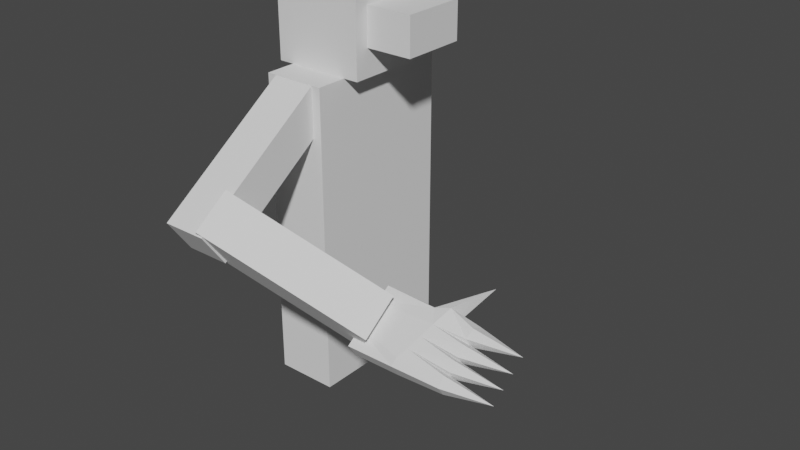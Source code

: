 # Source: Enemy.blend  (saved by Blender 2.93.21; exported with 4.5.12 LTS)
import bpy
from mathutils import Matrix  # noqa: F401  (used for matrix-valued properties, if any)

bpy.ops.wm.read_factory_settings(use_empty=True)
scene = bpy.context.scene
scene.name = 'Scene'

# ---- collections
col_collection = bpy.data.collections.new('Collection'); scene.collection.children.link(col_collection)

# ---- world
world_world = bpy.data.worlds.new('World'); scene.world = world_world
world_world.use_nodes = True; world_world.node_tree.nodes.clear()
_N = world_world.node_tree.nodes; _L = world_world.node_tree.links
n0 = _N.new('ShaderNodeOutputWorld'); n0.name = 'World Output'; n0.location = (300, 300)
n1 = _N.new('ShaderNodeBackground'); n1.name = 'Background'; n1.location = (10, 300)
n1.inputs[0].default_value = (0.05088, 0.05088, 0.05088, 1.0)
_L.new(n1.outputs[0], n0.inputs[0])
n0.is_active_output = True
world_world.color = (0.05088, 0.05088, 0.05088)
world_world.use_sun_shadow = False
world_world.sun_shadow_jitter_overblur = 0.0

# ---- meshes
me_cone_002 = bpy.data.meshes.new('Cone.002')
me_cone_002.from_pydata([(0.0, 0.02254, -0.075), (0.02853, 0.009271, -0.075), (0.01763, -0.02427, -0.075), (-0.01763, -0.02427, -0.075), (-0.02853, 0.009271, -0.075), (0.0, 0.0, 0.075), (0.0, 0.06819, -0.075), (0.02853, 0.05639, -0.075), (0.01763, 0.02285, -0.075), (-0.01763, 0.02629, -0.06981), (-0.02853, 0.05639, -0.075), (0.0, 0.04712, 0.075), (0.0, 0.1188, -0.075), (0.02853, 0.1045, -0.075), (0.01763, 0.07095, -0.075), (-0.01763, 0.07095, -0.075), (-0.02853, 0.1045, -0.075), (0.0, 0.09522, 0.075), (-1.228e-08, 0.1756, -0.2261), (0.02853, 0.1652, -0.2082), (0.02576, 0.1769, -0.1538), (-0.03427, 0.1808, -0.1605), (-0.02853, 0.1652, -0.2082), (0.0001052, 0.2881, -0.09617), (0.025, -0.02693, -0.375), (-0.025, -0.02693, -0.375), (0.025, 0.1731, -0.375), (-0.025, 0.1731, -0.375), (0.025, -0.02693, -0.375), (8.882e-16, 0.1751, -0.075), (0.02853, 0.1543, -0.075), (0.01763, 0.1208, -0.075), (-0.01763, 0.1243, -0.08243), (-0.02853, 0.1543, -0.075), (8.882e-16, 0.1451, 0.075), (-0.025, -0.02693, -0.375), (0.025, -0.02693, -0.225), (-0.025, -0.02693, -0.225), (-0.03673, 0.1192, -0.1796), (-0.0362, 0.0763, -0.1929), (-0.0356, 0.03234, -0.2066), (-0.03406, -0.001059, -0.2205), (-0.025, 0.1731, -0.375), (-0.025, 0.1219, -0.375), (-0.025, 0.08019, -0.375), (-0.025, 0.03296, -0.375), (-0.025, -0.002622, -0.375), (0.02347, 0.1192, -0.1796), (0.02538, 0.0763, -0.1929), (0.02734, 0.03234, -0.2066), (0.02441, -0.001059, -0.2205), (0.025, -0.02693, -0.375), (0.025, 0.1731, -0.375), (0.025, 0.1219, -0.375), (0.025, 0.08019, -0.375), (0.025, 0.03296, -0.375), (0.025, -0.002622, -0.375)], [(42, 35), (25, 27), (24, 28), (35, 25), (28, 36), (21, 40)], [(0, 5, 1), (1, 5, 2), (2, 5, 3), (35, 51, 36, 37), (3, 5, 4), (4, 5, 0), (6, 11, 7), (7, 11, 8), (8, 11, 9), (29, 30, 20), (9, 11, 10), (10, 11, 6), (12, 17, 13), (13, 17, 14), (14, 17, 15), (29, 21, 33), (15, 17, 16), (16, 17, 12), (18, 23, 19), (19, 23, 20), (20, 23, 21), (21, 23, 22), (22, 23, 18), (29, 20, 21), (18, 19, 26), (18, 27, 22), (29, 34, 30), (30, 34, 31), (31, 34, 32), (32, 34, 33), (33, 34, 29), (18, 42, 52), (36, 3, 37), (3, 36, 2), (40, 41, 4), (21, 38, 32), (2, 36, 1), (33, 21, 32), (38, 12, 32), (12, 38, 16), (39, 15, 16), (38, 39, 16), (39, 6, 15), (6, 39, 10), (40, 9, 10), (10, 39, 40), (40, 0, 9), (0, 40, 4), (4, 41, 3), (37, 3, 41), (21, 22, 38), (43, 22, 42), (22, 43, 38), (44, 38, 43), (38, 44, 39), (40, 39, 44), (40, 44, 45), (41, 40, 45), (41, 45, 37), (46, 37, 45), (37, 46, 35), (9, 0, 8), (1, 36, 50), (0, 1, 8), (1, 50, 8), (50, 49, 8), (8, 49, 7), (49, 48, 7), (15, 6, 14), (6, 7, 14), (7, 48, 14), (14, 48, 13), (48, 47, 13), (32, 12, 31), (12, 13, 31), (13, 47, 31), (31, 47, 30), (30, 47, 20), (53, 52, 42, 43), (43, 53, 54, 44), (44, 54, 55, 45), (45, 55, 56, 46), (51, 35, 46, 56), (20, 47, 19), (53, 19, 52), (19, 53, 47), (53, 47, 54), (47, 48, 54), (54, 48, 55), (48, 49, 55), (50, 56, 49), (55, 49, 56), (56, 50, 51), (36, 51, 50)])
_uv = me_cone_002.uv_layers.new(name='UVMap')
_uv.uv.foreach_set('vector', [0.25, 0.49, 0.25, 0.25, 0.4783, 0.3242, 0.4783, 0.3242, 0.25, 0.25, 0.3911, 0.05584, 0.3911, 0.05584, 0.25, 0.25, 0.1089, 0.05584, 0.625, 0.0, 0.0, 0.0, 0.375, 0.0, 0.625, 0.0, 0.1089, 0.05584, 0.25, 0.25, 0.02175, 0.3242, 0.02175, 0.3242, 0.25, 0.25, 0.25, 0.49, 0.25, 0.49, 0.25, 0.25, 0.4783, 0.3242, 0.4783, 0.3242, 0.25, 0.25, 0.3911, 0.05584, 0.3911, 0.05584, 0.25, 0.25, 0.1089, 0.05584, 0.25, 0.49, 0.4783, 0.3242, 0.3911, 0.05584, 0.1089, 0.05584, 0.25, 0.25, 0.02175, 0.3242, 0.02175, 0.3242, 0.25, 0.25, 0.25, 0.49, 0.25, 0.49, 0.25, 0.25, 0.4783, 0.3242, 0.4783, 0.3242, 0.25, 0.25, 0.3911, 0.05584, 0.3911, 0.05584, 0.25, 0.25, 0.1089, 0.05584, 0.25, 0.49, 0.1089, 0.05584, 0.02175, 0.3242, 0.1089, 0.05584, 0.25, 0.25, 0.02175, 0.3242, 0.02175, 0.3242, 0.25, 0.25, 0.25, 0.49, 0.25, 0.49, 0.25, 0.25, 0.4783, 0.3242, 0.4783, 0.3242, 0.25, 0.25, 0.3911, 0.05584, 0.3911, 0.05584, 0.25, 0.25, 0.1089, 0.05584, 0.1089, 0.05584, 0.25, 0.25, 0.02175, 0.3242, 0.02175, 0.3242, 0.25, 0.25, 0.25, 0.49, 0.0, 0.0, 0.3911, 0.05584, 0.1089, 0.05584, 0.0, 0.0, 0.4783, 0.3242, 0.375, 0.25, 0.0, 0.0, 0.625, 0.25, 0.02175, 0.3242, 0.25, 0.49, 0.25, 0.25, 0.4783, 0.3242, 0.4783, 0.3242, 0.25, 0.25, 0.3911, 0.05584, 0.3911, 0.05584, 0.25, 0.25, 0.1089, 0.05584, 0.1089, 0.05584, 0.25, 0.25, 0.02175, 0.3242, 0.02175, 0.3242, 0.25, 0.25, 0.25, 0.49, 0.0, 0.0, 0.0, 0.0, 0.0, 0.0, 0.375, 0.0, 0.0, 0.0, 0.625, 0.0, 0.0, 0.0, 0.375, 0.0, 0.3911, 0.05584, 0.0, 0.0, 0.0, 0.0, 0.02175, 0.3242, 0.1089, 0.05584, 0.0, 0.0, 0.1089, 0.05584, 0.3911, 0.05584, 0.375, 0.0, 0.4783, 0.3242, 0.02175, 0.3242, 0.1089, 0.05584, 0.1089, 0.05584, 0.0, 0.0, 0.0, 0.0, 0.1089, 0.05584, 0.0, 0.0, 0.0, 0.0, 0.02175, 0.3242, 0.0, 0.0, 0.1089, 0.05584, 0.02175, 0.3242, 0.0, 0.0, 0.0, 0.0, 0.02175, 0.3242, 0.0, 0.0, 0.0, 0.0, 0.1089, 0.05584, 0.0, 0.0, 0.0, 0.0, 0.02175, 0.3242, 0.0, 0.0, 0.1089, 0.05584, 0.02175, 0.3242, 0.02175, 0.3242, 0.0, 0.0, 0.0, 0.0, 0.0, 0.0, 0.0, 0.0, 0.1089, 0.05584, 0.0, 0.0, 0.0, 0.0, 0.02175, 0.3242, 0.02175, 0.3242, 0.0, 0.0, 0.1089, 0.05584, 0.625, 0.0, 0.1089, 0.05584, 0.0, 0.0, 0.1089, 0.05584, 0.02175, 0.3242, 0.0, 0.0, 0.0, 0.0, 0.0, 0.0, 0.0, 0.0, 0.0, 0.0, 0.0, 0.0, 0.0, 0.0, 0.0, 0.0, 0.0, 0.0, 0.0, 0.0, 0.0, 0.0, 0.0, 0.0, 0.0, 0.0, 0.0, 0.0, 0.0, 0.0, 0.0, 0.0, 0.0, 0.0, 0.0, 0.0, 0.0, 0.0, 0.0, 0.0, 0.0, 0.0, 0.0, 0.0, 0.0, 0.0, 0.0, 0.0, 0.625, 0.0, 0.0, 0.0, 0.625, 0.0, 0.0, 0.0, 0.625, 0.0, 0.0, 0.0, 0.625, 0.0, 0.1089, 0.05584, 0.0, 0.0, 0.3911, 0.05584, 0.4783, 0.3242, 0.375, 0.0, 0.0, 0.0, 0.0, 0.0, 0.4783, 0.3242, 0.3911, 0.05584, 0.4783, 0.3242, 0.0, 0.0, 0.3911, 0.05584, 0.0, 0.0, 0.0, 0.0, 0.3911, 0.05584, 0.3911, 0.05584, 0.0, 0.0, 0.4783, 0.3242, 0.0, 0.0, 0.0, 0.0, 0.4783, 0.3242, 0.1089, 0.05584, 0.0, 0.0, 0.3911, 0.05584, 0.0, 0.0, 0.4783, 0.3242, 0.3911, 0.05584, 0.4783, 0.3242, 0.0, 0.0, 0.3911, 0.05584, 0.3911, 0.05584, 0.0, 0.0, 0.4783, 0.3242, 0.0, 0.0, 0.0, 0.0, 0.4783, 0.3242, 0.1089, 0.05584, 0.0, 0.0, 0.3911, 0.05584, 0.0, 0.0, 0.4783, 0.3242, 0.3911, 0.05584, 0.4783, 0.3242, 0.0, 0.0, 0.3911, 0.05584, 0.3911, 0.05584, 0.0, 0.0, 0.4783, 0.3242, 0.4783, 0.3242, 0.0, 0.0, 0.3911, 0.05584, 0.0, 0.0, 0.0, 0.0, 0.0, 0.0, 0.0, 0.0, 0.0, 0.0, 0.0, 0.0, 0.0, 0.0, 0.0, 0.0, 0.0, 0.0, 0.0, 0.0, 0.0, 0.0, 0.0, 0.0, 0.0, 0.0, 0.0, 0.0, 0.0, 0.0, 0.0, 0.0, 0.0, 0.0, 0.625, 0.0, 0.0, 0.0, 0.0, 0.0, 0.3911, 0.05584, 0.0, 0.0, 0.4783, 0.3242, 0.0, 0.0, 0.0, 0.0, 0.0, 0.0, 0.4783, 0.3242, 0.0, 0.0, 0.0, 0.0, 0.0, 0.0, 0.0, 0.0, 0.0, 0.0, 0.0, 0.0, 0.0, 0.0, 0.0, 0.0, 0.0, 0.0, 0.0, 0.0, 0.0, 0.0, 0.0, 0.0, 0.0, 0.0, 0.0, 0.0, 0.0, 0.0, 0.0, 0.0, 0.0, 0.0, 0.0, 0.0, 0.0, 0.0, 0.0, 0.0, 0.0, 0.0, 0.0, 0.0, 0.0, 0.0, 0.375, 0.0, 0.0, 0.0, 0.0, 0.0])
me_cone_002.use_remesh_fix_poles = True
me_cone_002.use_remesh_preserve_attributes = False
me_cone_002.update()
me_cube_003 = bpy.data.meshes.new('Cube.003')
me_cube_003.from_pydata([(-0.5, -0.5, -0.5), (-0.5, -0.5, 0.5), (-0.5, 0.5, -0.5), (-0.5, 0.5, 0.5), (0.5, -0.5, -0.5), (0.5, -0.5, 0.5), (0.5, 0.5, -0.5), (0.5, 0.5, 0.5)], [], [(0, 1, 3, 2), (2, 3, 7, 6), (6, 7, 5, 4), (4, 5, 1, 0), (2, 6, 4, 0), (7, 3, 1, 5)])
_uv = me_cube_003.uv_layers.new(name='UVMap')
_uv.uv.foreach_set('vector', [0.375, 0.0, 0.625, 0.0, 0.625, 0.25, 0.375, 0.25, 0.375, 0.25, 0.625, 0.25, 0.625, 0.5, 0.375, 0.5, 0.375, 0.5, 0.625, 0.5, 0.625, 0.75, 0.375, 0.75, 0.375, 0.75, 0.625, 0.75, 0.625, 1.0, 0.375, 1.0, 0.125, 0.5, 0.375, 0.5, 0.375, 0.75, 0.125, 0.75, 0.625, 0.5, 0.875, 0.5, 0.875, 0.75, 0.625, 0.75])
me_cube_003.use_remesh_fix_poles = True
me_cube_003.use_remesh_preserve_attributes = False
me_cube_003.update()
me_cube_004 = bpy.data.meshes.new('Cube.004')
me_cube_004.from_pydata([(-0.5, -0.5, -0.5), (-0.5, -0.5, 0.5), (-0.5, 0.5, -0.5), (-0.5, 0.5, 0.5), (0.5, -0.5, -0.5), (0.5, -0.5, 0.5), (0.5, 0.5, -0.5), (0.5, 0.5, 0.5)], [], [(0, 1, 3, 2), (2, 3, 7, 6), (6, 7, 5, 4), (4, 5, 1, 0), (2, 6, 4, 0), (7, 3, 1, 5)])
_uv = me_cube_004.uv_layers.new(name='UVMap')
_uv.uv.foreach_set('vector', [0.375, 0.0, 0.625, 0.0, 0.625, 0.25, 0.375, 0.25, 0.375, 0.25, 0.625, 0.25, 0.625, 0.5, 0.375, 0.5, 0.375, 0.5, 0.625, 0.5, 0.625, 0.75, 0.375, 0.75, 0.375, 0.75, 0.625, 0.75, 0.625, 1.0, 0.375, 1.0, 0.125, 0.5, 0.375, 0.5, 0.375, 0.75, 0.125, 0.75, 0.625, 0.5, 0.875, 0.5, 0.875, 0.75, 0.625, 0.75])
me_cube_004.use_remesh_fix_poles = True
me_cube_004.use_remesh_preserve_attributes = False
me_cube_004.update()
me_cube_005 = bpy.data.meshes.new('Cube.005')
me_cube_005.from_pydata([(-0.5, -0.5, -0.5), (-0.5, -0.5, 0.5), (-0.5, 0.5, -0.5), (-0.5, 0.5, 0.5), (0.5, -0.5, -0.5), (0.5, -0.5, 0.5), (0.5, 0.5, -0.5), (0.5, 0.5, 0.5)], [], [(0, 1, 3, 2), (2, 3, 7, 6), (6, 7, 5, 4), (4, 5, 1, 0), (2, 6, 4, 0), (7, 3, 1, 5)])
_uv = me_cube_005.uv_layers.new(name='UVMap')
_uv.uv.foreach_set('vector', [0.375, 0.0, 0.625, 0.0, 0.625, 0.25, 0.375, 0.25, 0.375, 0.25, 0.625, 0.25, 0.625, 0.5, 0.375, 0.5, 0.375, 0.5, 0.625, 0.5, 0.625, 0.75, 0.375, 0.75, 0.375, 0.75, 0.625, 0.75, 0.625, 1.0, 0.375, 1.0, 0.125, 0.5, 0.375, 0.5, 0.375, 0.75, 0.125, 0.75, 0.625, 0.5, 0.875, 0.5, 0.875, 0.75, 0.625, 0.75])
me_cube_005.use_remesh_fix_poles = True
me_cube_005.use_remesh_preserve_attributes = False
me_cube_005.update()
me_cube_006 = bpy.data.meshes.new('Cube.006')
me_cube_006.from_pydata([(-0.5, -0.5, -0.5), (-0.5, -0.5, 0.5), (-0.5, 0.5, -0.5), (-0.5, 0.5, 0.5), (0.5, -0.5, -0.5), (0.5, -0.5, 0.5), (0.5, 0.5, -0.5), (0.5, 0.5, 0.5)], [], [(0, 1, 3, 2), (2, 3, 7, 6), (6, 7, 5, 4), (4, 5, 1, 0), (2, 6, 4, 0), (7, 3, 1, 5)])
_uv = me_cube_006.uv_layers.new(name='UVMap')
_uv.uv.foreach_set('vector', [0.375, 0.0, 0.625, 0.0, 0.625, 0.25, 0.375, 0.25, 0.375, 0.25, 0.625, 0.25, 0.625, 0.5, 0.375, 0.5, 0.375, 0.5, 0.625, 0.5, 0.625, 0.75, 0.375, 0.75, 0.375, 0.75, 0.625, 0.75, 0.625, 1.0, 0.375, 1.0, 0.125, 0.5, 0.375, 0.5, 0.375, 0.75, 0.125, 0.75, 0.625, 0.5, 0.875, 0.5, 0.875, 0.75, 0.625, 0.75])
me_cube_006.use_remesh_fix_poles = True
me_cube_006.use_remesh_preserve_attributes = False
me_cube_006.update()
me_cube_008 = bpy.data.meshes.new('Cube.008')
me_cube_008.from_pydata([(-0.5, -0.5, -0.5), (-0.5, -0.5, 0.5), (-0.5, 0.5, -0.5), (-0.5, 0.5, 0.5), (0.5, -0.5, -0.5), (0.5, -0.5, 0.5), (0.5, 0.5, -0.5), (0.5, 0.5, 0.5)], [], [(0, 1, 3, 2), (2, 3, 7, 6), (6, 7, 5, 4), (4, 5, 1, 0), (2, 6, 4, 0), (7, 3, 1, 5)])
_uv = me_cube_008.uv_layers.new(name='UVMap')
_uv.uv.foreach_set('vector', [0.375, 0.0, 0.625, 0.0, 0.625, 0.25, 0.375, 0.25, 0.375, 0.25, 0.625, 0.25, 0.625, 0.5, 0.375, 0.5, 0.375, 0.5, 0.625, 0.5, 0.625, 0.75, 0.375, 0.75, 0.375, 0.75, 0.625, 0.75, 0.625, 1.0, 0.375, 1.0, 0.125, 0.5, 0.375, 0.5, 0.375, 0.75, 0.125, 0.75, 0.625, 0.5, 0.875, 0.5, 0.875, 0.75, 0.625, 0.75])
me_cube_008.use_remesh_fix_poles = True
me_cube_008.use_remesh_preserve_attributes = False
me_cube_008.update()

# ---- objects
ob_main = bpy.data.objects.new('Main', me_cone_002)
ob_corps = bpy.data.objects.new('Corps', me_cube_003)
ob_tete = bpy.data.objects.new('Tete', me_cube_004)
ob_bouche = bpy.data.objects.new('Bouche', me_cube_005)
ob_bras = bpy.data.objects.new('Bras', me_cube_006)
ob_avant_bras = bpy.data.objects.new('Avant-Bras', me_cube_008)

# ---- transforms, parenting, visibility, modifiers, constraints
ob_main.location = (0.8009, -0.4735, -0.08242)
ob_main.rotation_euler = (-1.571, 2.167, -1.571)
ob_corps.location = (0.0, 0.0, 0.0)
ob_corps.scale = (0.2, 0.5, 1.0)
ob_tete.location = (0.0, 0.0, 0.65)
ob_tete.scale = (0.3, 0.3, 0.3)
ob_bouche.location = (0.2265, 0.0, 0.65)
ob_bouche.scale = (0.153, 0.2094, 0.1224)
ob_bras.location = (0.0, -0.4284, 0.2948)
ob_bras.rotation_euler = (0.6109, -0.0, 0.0)
ob_bras.scale = (0.1404, 0.5289, 0.1294)
ob_avant_bras.location = (0.2344, -0.5099, 0.08732)
ob_avant_bras.rotation_euler = (0.6109, -0.6309, 1.571)
ob_avant_bras.scale = (0.1404, 0.5289, 0.1294)

# ---- collection membership
col_collection.objects.link(ob_main)
col_collection.objects.link(ob_corps)
col_collection.objects.link(ob_tete)
col_collection.objects.link(ob_bouche)
col_collection.objects.link(ob_bras)
col_collection.objects.link(ob_avant_bras)

# ---- scene / render settings (as saved in the file)
scene.frame_start = 1; scene.frame_end = 250; scene.frame_set(182)
scene.render.engine = 'BLENDER_EEVEE_NEXT'
scene.cycles.use_denoising = False
scene.cycles.samples = 128
scene.cycles.sampling_pattern = 'TABULATED_SOBOL'
scene.cycles.use_adaptive_sampling = False
scene.cycles.use_light_tree = False
scene.view_settings.view_transform = 'Filmic'
bpy.context.view_layer.update()

# ---- added for rendering (the .blend has no active camera and no usable light): camera, sun
cam_auto = bpy.data.cameras.new('AutoCamera')
cam_auto.lens = 50.0
cam_auto.sensor_width = 36.0
cam_auto.clip_end = 1000.0
ob_auto_camera = bpy.data.objects.new('AutoCamera', cam_auto)
scene.collection.objects.link(ob_auto_camera)
ob_auto_camera.location = (2.12361, -2.33144, 1.55851)
ob_auto_camera.rotation_euler = (1.09748, -7.21219e-08, 0.694738)
scene.camera = ob_auto_camera
light_auto_sun = bpy.data.lights.new('AutoSun', 'SUN')
light_auto_sun.energy = 3.0
light_auto_sun.angle = 0.0523599
ob_auto_sun = bpy.data.objects.new('AutoSun', light_auto_sun)
scene.collection.objects.link(ob_auto_sun)
ob_auto_sun.rotation_euler = (0.872665, 0.174533, 0.523599)
bpy.context.view_layer.update()
